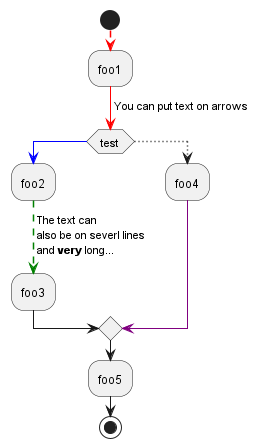

The diagram above was rendered by PlantUML. Its source (embedded in the PNG):
@startuml
start
-[#FF0000,dashed]->
:foo1;
-[#red]-> You can put text on arrows;
if (test) then
    -[#blue]->
    :foo2;
    -[#green,dashed]-> The text can
    also be on severl lines
    and <b>very</b> long...;
    :foo3;
else
    -[dotted]->
    :foo4;
    -[#purple]->
endif
:foo5;
stop
@enduml